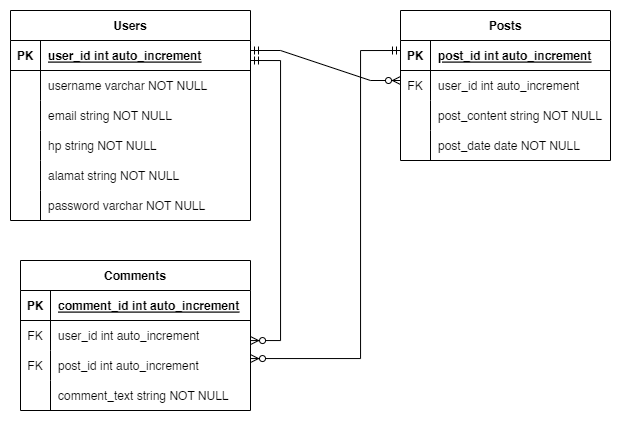

The diagram above was exported from draw.io. Its source (the exported page's mxGraphModel, read from the mxfile embedded in the PNG):
<mxGraphModel dx="1067" dy="499" grid="1" gridSize="10" guides="1" tooltips="1" connect="1" arrows="1" fold="1" page="1" pageScale="1" pageWidth="1100" pageHeight="850" math="0" shadow="0">
  <root>
    <mxCell id="0" />
    <mxCell id="1" parent="0" />
    <mxCell id="Nx8dJ8ZZ6iJyDV4dqujq-5" value="Users" style="shape=table;startSize=30;container=1;collapsible=1;childLayout=tableLayout;fixedRows=1;rowLines=0;fontStyle=1;align=center;resizeLast=1;" parent="1" vertex="1">
      <mxGeometry x="90" y="130" width="240" height="210" as="geometry" />
    </mxCell>
    <mxCell id="Nx8dJ8ZZ6iJyDV4dqujq-6" value="" style="shape=tableRow;horizontal=0;startSize=0;swimlaneHead=0;swimlaneBody=0;fillColor=none;collapsible=0;dropTarget=0;points=[[0,0.5],[1,0.5]];portConstraint=eastwest;top=0;left=0;right=0;bottom=1;" parent="Nx8dJ8ZZ6iJyDV4dqujq-5" vertex="1">
      <mxGeometry y="30" width="240" height="30" as="geometry" />
    </mxCell>
    <mxCell id="Nx8dJ8ZZ6iJyDV4dqujq-7" value="PK" style="shape=partialRectangle;connectable=0;fillColor=none;top=0;left=0;bottom=0;right=0;fontStyle=1;overflow=hidden;" parent="Nx8dJ8ZZ6iJyDV4dqujq-6" vertex="1">
      <mxGeometry width="30" height="30" as="geometry">
        <mxRectangle width="30" height="30" as="alternateBounds" />
      </mxGeometry>
    </mxCell>
    <mxCell id="Nx8dJ8ZZ6iJyDV4dqujq-8" value="user_id int auto_increment" style="shape=partialRectangle;connectable=0;fillColor=none;top=0;left=0;bottom=0;right=0;align=left;spacingLeft=6;fontStyle=5;overflow=hidden;" parent="Nx8dJ8ZZ6iJyDV4dqujq-6" vertex="1">
      <mxGeometry x="30" width="210" height="30" as="geometry">
        <mxRectangle width="210" height="30" as="alternateBounds" />
      </mxGeometry>
    </mxCell>
    <mxCell id="Nx8dJ8ZZ6iJyDV4dqujq-9" value="" style="shape=tableRow;horizontal=0;startSize=0;swimlaneHead=0;swimlaneBody=0;fillColor=none;collapsible=0;dropTarget=0;points=[[0,0.5],[1,0.5]];portConstraint=eastwest;top=0;left=0;right=0;bottom=0;" parent="Nx8dJ8ZZ6iJyDV4dqujq-5" vertex="1">
      <mxGeometry y="60" width="240" height="30" as="geometry" />
    </mxCell>
    <mxCell id="Nx8dJ8ZZ6iJyDV4dqujq-10" value="" style="shape=partialRectangle;connectable=0;fillColor=none;top=0;left=0;bottom=0;right=0;editable=1;overflow=hidden;" parent="Nx8dJ8ZZ6iJyDV4dqujq-9" vertex="1">
      <mxGeometry width="30" height="30" as="geometry">
        <mxRectangle width="30" height="30" as="alternateBounds" />
      </mxGeometry>
    </mxCell>
    <mxCell id="Nx8dJ8ZZ6iJyDV4dqujq-11" value="username varchar NOT NULL" style="shape=partialRectangle;connectable=0;fillColor=none;top=0;left=0;bottom=0;right=0;align=left;spacingLeft=6;overflow=hidden;" parent="Nx8dJ8ZZ6iJyDV4dqujq-9" vertex="1">
      <mxGeometry x="30" width="210" height="30" as="geometry">
        <mxRectangle width="210" height="30" as="alternateBounds" />
      </mxGeometry>
    </mxCell>
    <mxCell id="Nx8dJ8ZZ6iJyDV4dqujq-12" value="" style="shape=tableRow;horizontal=0;startSize=0;swimlaneHead=0;swimlaneBody=0;fillColor=none;collapsible=0;dropTarget=0;points=[[0,0.5],[1,0.5]];portConstraint=eastwest;top=0;left=0;right=0;bottom=0;" parent="Nx8dJ8ZZ6iJyDV4dqujq-5" vertex="1">
      <mxGeometry y="90" width="240" height="30" as="geometry" />
    </mxCell>
    <mxCell id="Nx8dJ8ZZ6iJyDV4dqujq-13" value="" style="shape=partialRectangle;connectable=0;fillColor=none;top=0;left=0;bottom=0;right=0;editable=1;overflow=hidden;" parent="Nx8dJ8ZZ6iJyDV4dqujq-12" vertex="1">
      <mxGeometry width="30" height="30" as="geometry">
        <mxRectangle width="30" height="30" as="alternateBounds" />
      </mxGeometry>
    </mxCell>
    <mxCell id="Nx8dJ8ZZ6iJyDV4dqujq-14" value="email string NOT NULL" style="shape=partialRectangle;connectable=0;fillColor=none;top=0;left=0;bottom=0;right=0;align=left;spacingLeft=6;overflow=hidden;" parent="Nx8dJ8ZZ6iJyDV4dqujq-12" vertex="1">
      <mxGeometry x="30" width="210" height="30" as="geometry">
        <mxRectangle width="210" height="30" as="alternateBounds" />
      </mxGeometry>
    </mxCell>
    <mxCell id="Nx8dJ8ZZ6iJyDV4dqujq-15" value="" style="shape=tableRow;horizontal=0;startSize=0;swimlaneHead=0;swimlaneBody=0;fillColor=none;collapsible=0;dropTarget=0;points=[[0,0.5],[1,0.5]];portConstraint=eastwest;top=0;left=0;right=0;bottom=0;" parent="Nx8dJ8ZZ6iJyDV4dqujq-5" vertex="1">
      <mxGeometry y="120" width="240" height="30" as="geometry" />
    </mxCell>
    <mxCell id="Nx8dJ8ZZ6iJyDV4dqujq-16" value="" style="shape=partialRectangle;connectable=0;fillColor=none;top=0;left=0;bottom=0;right=0;editable=1;overflow=hidden;" parent="Nx8dJ8ZZ6iJyDV4dqujq-15" vertex="1">
      <mxGeometry width="30" height="30" as="geometry">
        <mxRectangle width="30" height="30" as="alternateBounds" />
      </mxGeometry>
    </mxCell>
    <mxCell id="Nx8dJ8ZZ6iJyDV4dqujq-17" value="hp string NOT NULL" style="shape=partialRectangle;connectable=0;fillColor=none;top=0;left=0;bottom=0;right=0;align=left;spacingLeft=6;overflow=hidden;" parent="Nx8dJ8ZZ6iJyDV4dqujq-15" vertex="1">
      <mxGeometry x="30" width="210" height="30" as="geometry">
        <mxRectangle width="210" height="30" as="alternateBounds" />
      </mxGeometry>
    </mxCell>
    <mxCell id="Nx8dJ8ZZ6iJyDV4dqujq-71" value="" style="shape=tableRow;horizontal=0;startSize=0;swimlaneHead=0;swimlaneBody=0;fillColor=none;collapsible=0;dropTarget=0;points=[[0,0.5],[1,0.5]];portConstraint=eastwest;top=0;left=0;right=0;bottom=0;" parent="Nx8dJ8ZZ6iJyDV4dqujq-5" vertex="1">
      <mxGeometry y="150" width="240" height="30" as="geometry" />
    </mxCell>
    <mxCell id="Nx8dJ8ZZ6iJyDV4dqujq-72" value="" style="shape=partialRectangle;connectable=0;fillColor=none;top=0;left=0;bottom=0;right=0;editable=1;overflow=hidden;" parent="Nx8dJ8ZZ6iJyDV4dqujq-71" vertex="1">
      <mxGeometry width="30" height="30" as="geometry">
        <mxRectangle width="30" height="30" as="alternateBounds" />
      </mxGeometry>
    </mxCell>
    <mxCell id="Nx8dJ8ZZ6iJyDV4dqujq-73" value="alamat string NOT NULL" style="shape=partialRectangle;connectable=0;fillColor=none;top=0;left=0;bottom=0;right=0;align=left;spacingLeft=6;overflow=hidden;" parent="Nx8dJ8ZZ6iJyDV4dqujq-71" vertex="1">
      <mxGeometry x="30" width="210" height="30" as="geometry">
        <mxRectangle width="210" height="30" as="alternateBounds" />
      </mxGeometry>
    </mxCell>
    <mxCell id="Nx8dJ8ZZ6iJyDV4dqujq-74" value="" style="shape=tableRow;horizontal=0;startSize=0;swimlaneHead=0;swimlaneBody=0;fillColor=none;collapsible=0;dropTarget=0;points=[[0,0.5],[1,0.5]];portConstraint=eastwest;top=0;left=0;right=0;bottom=0;" parent="Nx8dJ8ZZ6iJyDV4dqujq-5" vertex="1">
      <mxGeometry y="180" width="240" height="30" as="geometry" />
    </mxCell>
    <mxCell id="Nx8dJ8ZZ6iJyDV4dqujq-75" value="" style="shape=partialRectangle;connectable=0;fillColor=none;top=0;left=0;bottom=0;right=0;editable=1;overflow=hidden;" parent="Nx8dJ8ZZ6iJyDV4dqujq-74" vertex="1">
      <mxGeometry width="30" height="30" as="geometry">
        <mxRectangle width="30" height="30" as="alternateBounds" />
      </mxGeometry>
    </mxCell>
    <mxCell id="Nx8dJ8ZZ6iJyDV4dqujq-76" value="password varchar NOT NULL" style="shape=partialRectangle;connectable=0;fillColor=none;top=0;left=0;bottom=0;right=0;align=left;spacingLeft=6;overflow=hidden;" parent="Nx8dJ8ZZ6iJyDV4dqujq-74" vertex="1">
      <mxGeometry x="30" width="210" height="30" as="geometry">
        <mxRectangle width="210" height="30" as="alternateBounds" />
      </mxGeometry>
    </mxCell>
    <mxCell id="Nx8dJ8ZZ6iJyDV4dqujq-31" value="Posts" style="shape=table;startSize=30;container=1;collapsible=1;childLayout=tableLayout;fixedRows=1;rowLines=0;fontStyle=1;align=center;resizeLast=1;" parent="1" vertex="1">
      <mxGeometry x="480" y="130" width="210" height="150" as="geometry" />
    </mxCell>
    <mxCell id="Nx8dJ8ZZ6iJyDV4dqujq-32" value="" style="shape=tableRow;horizontal=0;startSize=0;swimlaneHead=0;swimlaneBody=0;fillColor=none;collapsible=0;dropTarget=0;points=[[0,0.5],[1,0.5]];portConstraint=eastwest;top=0;left=0;right=0;bottom=1;" parent="Nx8dJ8ZZ6iJyDV4dqujq-31" vertex="1">
      <mxGeometry y="30" width="210" height="30" as="geometry" />
    </mxCell>
    <mxCell id="Nx8dJ8ZZ6iJyDV4dqujq-33" value="PK" style="shape=partialRectangle;connectable=0;fillColor=none;top=0;left=0;bottom=0;right=0;fontStyle=1;overflow=hidden;" parent="Nx8dJ8ZZ6iJyDV4dqujq-32" vertex="1">
      <mxGeometry width="30" height="30" as="geometry">
        <mxRectangle width="30" height="30" as="alternateBounds" />
      </mxGeometry>
    </mxCell>
    <mxCell id="Nx8dJ8ZZ6iJyDV4dqujq-34" value="post_id int auto_increment" style="shape=partialRectangle;connectable=0;fillColor=none;top=0;left=0;bottom=0;right=0;align=left;spacingLeft=6;fontStyle=5;overflow=hidden;" parent="Nx8dJ8ZZ6iJyDV4dqujq-32" vertex="1">
      <mxGeometry x="30" width="180" height="30" as="geometry">
        <mxRectangle width="180" height="30" as="alternateBounds" />
      </mxGeometry>
    </mxCell>
    <mxCell id="Nx8dJ8ZZ6iJyDV4dqujq-35" value="" style="shape=tableRow;horizontal=0;startSize=0;swimlaneHead=0;swimlaneBody=0;fillColor=none;collapsible=0;dropTarget=0;points=[[0,0.5],[1,0.5]];portConstraint=eastwest;top=0;left=0;right=0;bottom=0;" parent="Nx8dJ8ZZ6iJyDV4dqujq-31" vertex="1">
      <mxGeometry y="60" width="210" height="30" as="geometry" />
    </mxCell>
    <mxCell id="Nx8dJ8ZZ6iJyDV4dqujq-36" value="" style="shape=partialRectangle;connectable=0;fillColor=none;top=0;left=0;bottom=0;right=0;editable=1;overflow=hidden;" parent="Nx8dJ8ZZ6iJyDV4dqujq-35" vertex="1">
      <mxGeometry width="30" height="30" as="geometry">
        <mxRectangle width="30" height="30" as="alternateBounds" />
      </mxGeometry>
    </mxCell>
    <mxCell id="Nx8dJ8ZZ6iJyDV4dqujq-37" value="user_id int auto_increment" style="shape=partialRectangle;connectable=0;fillColor=none;top=0;left=0;bottom=0;right=0;align=left;spacingLeft=6;overflow=hidden;" parent="Nx8dJ8ZZ6iJyDV4dqujq-35" vertex="1">
      <mxGeometry x="30" width="180" height="30" as="geometry">
        <mxRectangle width="180" height="30" as="alternateBounds" />
      </mxGeometry>
    </mxCell>
    <mxCell id="Nx8dJ8ZZ6iJyDV4dqujq-38" value="" style="shape=tableRow;horizontal=0;startSize=0;swimlaneHead=0;swimlaneBody=0;fillColor=none;collapsible=0;dropTarget=0;points=[[0,0.5],[1,0.5]];portConstraint=eastwest;top=0;left=0;right=0;bottom=0;" parent="Nx8dJ8ZZ6iJyDV4dqujq-31" vertex="1">
      <mxGeometry y="90" width="210" height="30" as="geometry" />
    </mxCell>
    <mxCell id="Nx8dJ8ZZ6iJyDV4dqujq-39" value="" style="shape=partialRectangle;connectable=0;fillColor=none;top=0;left=0;bottom=0;right=0;editable=1;overflow=hidden;" parent="Nx8dJ8ZZ6iJyDV4dqujq-38" vertex="1">
      <mxGeometry width="30" height="30" as="geometry">
        <mxRectangle width="30" height="30" as="alternateBounds" />
      </mxGeometry>
    </mxCell>
    <mxCell id="Nx8dJ8ZZ6iJyDV4dqujq-40" value="post_content string NOT NULL" style="shape=partialRectangle;connectable=0;fillColor=none;top=0;left=0;bottom=0;right=0;align=left;spacingLeft=6;overflow=hidden;" parent="Nx8dJ8ZZ6iJyDV4dqujq-38" vertex="1">
      <mxGeometry x="30" width="180" height="30" as="geometry">
        <mxRectangle width="180" height="30" as="alternateBounds" />
      </mxGeometry>
    </mxCell>
    <mxCell id="Nx8dJ8ZZ6iJyDV4dqujq-41" value="" style="shape=tableRow;horizontal=0;startSize=0;swimlaneHead=0;swimlaneBody=0;fillColor=none;collapsible=0;dropTarget=0;points=[[0,0.5],[1,0.5]];portConstraint=eastwest;top=0;left=0;right=0;bottom=0;" parent="Nx8dJ8ZZ6iJyDV4dqujq-31" vertex="1">
      <mxGeometry y="120" width="210" height="30" as="geometry" />
    </mxCell>
    <mxCell id="Nx8dJ8ZZ6iJyDV4dqujq-42" value="" style="shape=partialRectangle;connectable=0;fillColor=none;top=0;left=0;bottom=0;right=0;editable=1;overflow=hidden;" parent="Nx8dJ8ZZ6iJyDV4dqujq-41" vertex="1">
      <mxGeometry width="30" height="30" as="geometry">
        <mxRectangle width="30" height="30" as="alternateBounds" />
      </mxGeometry>
    </mxCell>
    <mxCell id="Nx8dJ8ZZ6iJyDV4dqujq-43" value="post_date date NOT NULL" style="shape=partialRectangle;connectable=0;fillColor=none;top=0;left=0;bottom=0;right=0;align=left;spacingLeft=6;overflow=hidden;" parent="Nx8dJ8ZZ6iJyDV4dqujq-41" vertex="1">
      <mxGeometry x="30" width="180" height="30" as="geometry">
        <mxRectangle width="180" height="30" as="alternateBounds" />
      </mxGeometry>
    </mxCell>
    <mxCell id="Nx8dJ8ZZ6iJyDV4dqujq-47" value="FK" style="shape=partialRectangle;connectable=0;fillColor=none;top=0;left=0;bottom=0;right=0;fontStyle=0;overflow=hidden;" parent="1" vertex="1">
      <mxGeometry x="480" y="190" width="30" height="30" as="geometry">
        <mxRectangle width="30" height="30" as="alternateBounds" />
      </mxGeometry>
    </mxCell>
    <mxCell id="Nx8dJ8ZZ6iJyDV4dqujq-48" value="Comments" style="shape=table;startSize=30;container=1;collapsible=1;childLayout=tableLayout;fixedRows=1;rowLines=0;fontStyle=1;align=center;resizeLast=1;" parent="1" vertex="1">
      <mxGeometry x="100" y="380" width="230" height="150" as="geometry" />
    </mxCell>
    <mxCell id="Nx8dJ8ZZ6iJyDV4dqujq-49" value="" style="shape=tableRow;horizontal=0;startSize=0;swimlaneHead=0;swimlaneBody=0;fillColor=none;collapsible=0;dropTarget=0;points=[[0,0.5],[1,0.5]];portConstraint=eastwest;top=0;left=0;right=0;bottom=1;" parent="Nx8dJ8ZZ6iJyDV4dqujq-48" vertex="1">
      <mxGeometry y="30" width="230" height="30" as="geometry" />
    </mxCell>
    <mxCell id="Nx8dJ8ZZ6iJyDV4dqujq-50" value="PK" style="shape=partialRectangle;connectable=0;fillColor=none;top=0;left=0;bottom=0;right=0;fontStyle=1;overflow=hidden;" parent="Nx8dJ8ZZ6iJyDV4dqujq-49" vertex="1">
      <mxGeometry width="30" height="30" as="geometry">
        <mxRectangle width="30" height="30" as="alternateBounds" />
      </mxGeometry>
    </mxCell>
    <mxCell id="Nx8dJ8ZZ6iJyDV4dqujq-51" value="comment_id int auto_increment" style="shape=partialRectangle;connectable=0;fillColor=none;top=0;left=0;bottom=0;right=0;align=left;spacingLeft=6;fontStyle=5;overflow=hidden;" parent="Nx8dJ8ZZ6iJyDV4dqujq-49" vertex="1">
      <mxGeometry x="30" width="200" height="30" as="geometry">
        <mxRectangle width="200" height="30" as="alternateBounds" />
      </mxGeometry>
    </mxCell>
    <mxCell id="Nx8dJ8ZZ6iJyDV4dqujq-52" value="" style="shape=tableRow;horizontal=0;startSize=0;swimlaneHead=0;swimlaneBody=0;fillColor=none;collapsible=0;dropTarget=0;points=[[0,0.5],[1,0.5]];portConstraint=eastwest;top=0;left=0;right=0;bottom=0;" parent="Nx8dJ8ZZ6iJyDV4dqujq-48" vertex="1">
      <mxGeometry y="60" width="230" height="30" as="geometry" />
    </mxCell>
    <mxCell id="Nx8dJ8ZZ6iJyDV4dqujq-53" value="" style="shape=partialRectangle;connectable=0;fillColor=none;top=0;left=0;bottom=0;right=0;editable=1;overflow=hidden;" parent="Nx8dJ8ZZ6iJyDV4dqujq-52" vertex="1">
      <mxGeometry width="30" height="30" as="geometry">
        <mxRectangle width="30" height="30" as="alternateBounds" />
      </mxGeometry>
    </mxCell>
    <mxCell id="Nx8dJ8ZZ6iJyDV4dqujq-54" value="user_id int auto_increment" style="shape=partialRectangle;connectable=0;fillColor=none;top=0;left=0;bottom=0;right=0;align=left;spacingLeft=6;overflow=hidden;" parent="Nx8dJ8ZZ6iJyDV4dqujq-52" vertex="1">
      <mxGeometry x="30" width="200" height="30" as="geometry">
        <mxRectangle width="200" height="30" as="alternateBounds" />
      </mxGeometry>
    </mxCell>
    <mxCell id="Nx8dJ8ZZ6iJyDV4dqujq-55" value="" style="shape=tableRow;horizontal=0;startSize=0;swimlaneHead=0;swimlaneBody=0;fillColor=none;collapsible=0;dropTarget=0;points=[[0,0.5],[1,0.5]];portConstraint=eastwest;top=0;left=0;right=0;bottom=0;" parent="Nx8dJ8ZZ6iJyDV4dqujq-48" vertex="1">
      <mxGeometry y="90" width="230" height="30" as="geometry" />
    </mxCell>
    <mxCell id="Nx8dJ8ZZ6iJyDV4dqujq-56" value="" style="shape=partialRectangle;connectable=0;fillColor=none;top=0;left=0;bottom=0;right=0;editable=1;overflow=hidden;" parent="Nx8dJ8ZZ6iJyDV4dqujq-55" vertex="1">
      <mxGeometry width="30" height="30" as="geometry">
        <mxRectangle width="30" height="30" as="alternateBounds" />
      </mxGeometry>
    </mxCell>
    <mxCell id="Nx8dJ8ZZ6iJyDV4dqujq-57" value="post_id int auto_increment" style="shape=partialRectangle;connectable=0;fillColor=none;top=0;left=0;bottom=0;right=0;align=left;spacingLeft=6;overflow=hidden;" parent="Nx8dJ8ZZ6iJyDV4dqujq-55" vertex="1">
      <mxGeometry x="30" width="200" height="30" as="geometry">
        <mxRectangle width="200" height="30" as="alternateBounds" />
      </mxGeometry>
    </mxCell>
    <mxCell id="Nx8dJ8ZZ6iJyDV4dqujq-58" value="" style="shape=tableRow;horizontal=0;startSize=0;swimlaneHead=0;swimlaneBody=0;fillColor=none;collapsible=0;dropTarget=0;points=[[0,0.5],[1,0.5]];portConstraint=eastwest;top=0;left=0;right=0;bottom=0;" parent="Nx8dJ8ZZ6iJyDV4dqujq-48" vertex="1">
      <mxGeometry y="120" width="230" height="30" as="geometry" />
    </mxCell>
    <mxCell id="Nx8dJ8ZZ6iJyDV4dqujq-59" value="" style="shape=partialRectangle;connectable=0;fillColor=none;top=0;left=0;bottom=0;right=0;editable=1;overflow=hidden;" parent="Nx8dJ8ZZ6iJyDV4dqujq-58" vertex="1">
      <mxGeometry width="30" height="30" as="geometry">
        <mxRectangle width="30" height="30" as="alternateBounds" />
      </mxGeometry>
    </mxCell>
    <mxCell id="Nx8dJ8ZZ6iJyDV4dqujq-60" value="comment_text string NOT NULL" style="shape=partialRectangle;connectable=0;fillColor=none;top=0;left=0;bottom=0;right=0;align=left;spacingLeft=6;overflow=hidden;" parent="Nx8dJ8ZZ6iJyDV4dqujq-58" vertex="1">
      <mxGeometry x="30" width="200" height="30" as="geometry">
        <mxRectangle width="200" height="30" as="alternateBounds" />
      </mxGeometry>
    </mxCell>
    <mxCell id="Nx8dJ8ZZ6iJyDV4dqujq-66" value="" style="edgeStyle=entityRelationEdgeStyle;fontSize=12;html=1;endArrow=ERzeroToMany;startArrow=ERmandOne;rounded=0;exitX=1;exitY=0.5;exitDx=0;exitDy=0;" parent="1" edge="1">
      <mxGeometry width="100" height="100" relative="1" as="geometry">
        <mxPoint x="330" y="170" as="sourcePoint" />
        <mxPoint x="480" y="200" as="targetPoint" />
      </mxGeometry>
    </mxCell>
    <mxCell id="Nx8dJ8ZZ6iJyDV4dqujq-70" value="" style="fontSize=12;html=1;endArrow=ERzeroToMany;startArrow=ERmandOne;rounded=0;edgeStyle=orthogonalEdgeStyle;" parent="1" edge="1">
      <mxGeometry width="100" height="100" relative="1" as="geometry">
        <mxPoint x="330" y="180" as="sourcePoint" />
        <mxPoint x="330" y="460" as="targetPoint" />
        <Array as="points">
          <mxPoint x="360" y="180" />
          <mxPoint x="360" y="460" />
          <mxPoint x="330" y="460" />
        </Array>
      </mxGeometry>
    </mxCell>
    <mxCell id="Nx8dJ8ZZ6iJyDV4dqujq-78" value="FK" style="shape=partialRectangle;connectable=0;fillColor=none;top=0;left=0;bottom=0;right=0;fontStyle=0;overflow=hidden;" parent="1" vertex="1">
      <mxGeometry x="100" y="440" width="30" height="30" as="geometry">
        <mxRectangle width="30" height="30" as="alternateBounds" />
      </mxGeometry>
    </mxCell>
    <mxCell id="Nx8dJ8ZZ6iJyDV4dqujq-79" value="FK" style="shape=partialRectangle;connectable=0;fillColor=none;top=0;left=0;bottom=0;right=0;fontStyle=0;overflow=hidden;" parent="1" vertex="1">
      <mxGeometry x="100" y="470" width="30" height="30" as="geometry">
        <mxRectangle width="30" height="30" as="alternateBounds" />
      </mxGeometry>
    </mxCell>
    <mxCell id="Nx8dJ8ZZ6iJyDV4dqujq-80" value="" style="fontSize=12;html=1;endArrow=ERzeroToMany;startArrow=ERmandOne;rounded=0;edgeStyle=orthogonalEdgeStyle;" parent="1" target="Nx8dJ8ZZ6iJyDV4dqujq-55" edge="1">
      <mxGeometry width="100" height="100" relative="1" as="geometry">
        <mxPoint x="480" y="170" as="sourcePoint" />
        <mxPoint x="290" y="570" as="targetPoint" />
        <Array as="points">
          <mxPoint x="440" y="170" />
          <mxPoint x="440" y="478" />
        </Array>
      </mxGeometry>
    </mxCell>
  </root>
</mxGraphModel>